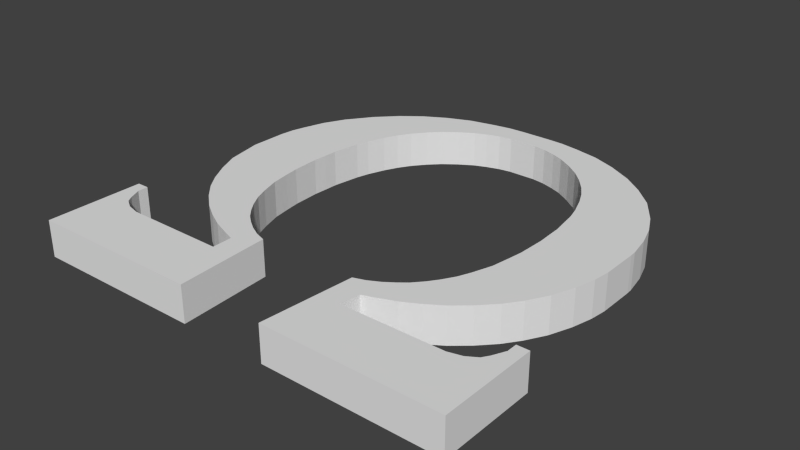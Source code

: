 # Source: Omega.blend  (saved by Blender 2.71.0; exported with 4.5.12 LTS)
import bpy
from mathutils import Matrix  # noqa: F401  (used for matrix-valued properties, if any)

bpy.ops.wm.read_factory_settings(use_empty=True)
scene = bpy.context.scene
scene.name = 'Scene'

# ---- collections
col_collection_1 = bpy.data.collections.new('Collection 1'); scene.collection.children.link(col_collection_1)

# ---- materials (node trees are filled in below, after node groups)
mat_material = bpy.data.materials.new('Material')
mat_material.alpha_threshold = 0.0
mat_material.use_transparent_shadow = False
mat_material.roughness = 0.5
mat_material.line_color = (0.0, 0.0, 0.0, 1.0)

# ---- material node trees

# ---- world
world_world = bpy.data.worlds.new('World'); scene.world = world_world
world_world.color = (0.05088, 0.05088, 0.05088)
world_world.use_sun_shadow = False
world_world.sun_shadow_jitter_overblur = 0.0
world_world.cycles.sampling_method = 'MANUAL'
world_world.cycles.sample_map_resolution = 256

# ---- meshes
me_plane = bpy.data.meshes.new('Plane')
me_plane.from_pydata([(0.8572, 2.307, 0.05), (0.1486, 2.417, 0.05), (0.5598, 2.373, 0.05), (0.3386, 2.409, 0.05), (1.138, 2.192, 0.05), (1.425, 2.031, 0.05), (1.658, 1.851, 0.05), (1.891, 1.621, 0.05), (2.096, 1.314, 0.05), (2.208, 1.08, 0.05), (2.284, 0.8353, 0.05), (2.33, 0.5755, 0.05), (2.334, 0.5025, 0.05), (2.334, 0.5025, 0.05), (2.334, 0.06654, 0.05), (2.31, -0.1301, 0.05), (2.251, -0.3694, 0.05), (2.154, -0.6291, 0.05), (2.025, -0.8573, 0.05), (1.897, -1.034, 0.05), (1.726, -1.213, 0.05), (1.542, -1.369, 0.05), (1.357, -1.49, 0.05), (1.164, -1.594, 0.05), (0.9375, -1.683, 0.05), (0.8206, -1.724, 0.05), (0.7891, -1.961, 0.05), (1.98, -1.956, 0.05), (2.135, -1.917, 0.05), (2.251, -1.845, 0.05), (2.301, -1.767, 0.05), (2.368, -1.623, 0.05), (2.368, -1.5, 0.05), (2.511, -1.5, 0.05), (2.511, -2.649, 0.05), (0.464, -2.643, 0.05), (0.5563, -1.539, 0.05), (0.6899, -1.494, 0.05), (0.8181, -1.427, 0.05), (0.9303, -1.349, 0.05), (1.029, -1.269, 0.05), (1.128, -1.157, 0.05), (1.208, -1.047, 0.05), (1.294, -0.9005, 0.05), (1.355, -0.751, 0.05), (1.43, -0.5213, 0.05), (1.464, -0.3049, 0.05), (1.489, -0.1313, 0.05), (1.494, 0.3548, 0.05), (1.464, 0.6674, 0.05), (1.438, 0.841, 0.05), (1.398, 0.9932, 0.05), (1.323, 1.199, 0.05), (1.248, 1.359, 0.05), (1.157, 1.506, 0.05), (1.032, 1.661, 0.05), (0.9036, 1.789, 0.05), (0.746, 1.909, 0.05), (0.575, 2.014, 0.05), (0.4388, 2.07, 0.05), (0.2839, 2.118, 0.05), (0.1316, 2.142, 0.05), (1.488, 0.513, 0.05), (1.502, 0.1915, 0.05), (-0.9284, 2.309, 0.05), (-0.2198, 2.418, 0.05), (-0.631, 2.374, 0.05), (-0.4099, 2.411, 0.05), (-1.21, 2.194, 0.05), (-1.47, 2.046, 0.05), (-1.702, 1.866, 0.05), (-1.932, 1.633, 0.05), (-2.151, 1.336, 0.05), (-2.279, 1.082, 0.05), (-2.355, 0.837, 0.05), (-2.401, 0.6671, 0.05), (-2.419, 0.5042, 0.05), (-2.426, 0.06823, 0.05), (-2.342, -0.3677, 0.05), (-2.226, -0.6274, 0.05), (-2.096, -0.8556, 0.05), (-1.968, -1.032, 0.05), (-1.797, -1.212, 0.05), (-1.613, -1.368, 0.05), (-1.428, -1.488, 0.05), (-1.235, -1.592, 0.05), (-1.009, -1.681, 0.05), (-0.8918, -1.722, 0.05), (-0.8878, -1.959, 0.05), (-2.079, -1.954, 0.05), (-2.234, -1.915, 0.05), (-2.35, -1.843, 0.05), (-2.4, -1.766, 0.05), (-2.466, -1.621, 0.05), (-2.467, -1.498, 0.05), (-2.61, -1.498, 0.05), (-2.61, -2.648, 0.05), (-0.5627, -2.641, 0.05), (-0.6275, -1.537, 0.05), (-0.7611, -1.492, 0.05), (-0.8893, -1.425, 0.05), (-1.001, -1.348, 0.05), (-1.1, -1.267, 0.05), (-1.199, -1.155, 0.05), (-1.279, -1.046, 0.05), (-1.365, -0.8989, 0.05), (-1.426, -0.7493, 0.05), (-1.501, -0.5196, 0.05), (-1.536, -0.3032, 0.05), (-1.56, -0.1296, 0.05), (-1.565, 0.3565, 0.05), (-1.536, 0.669, 0.05), (-1.509, 0.8427, 0.05), (-1.469, 0.9949, 0.05), (-1.394, 1.201, 0.05), (-1.319, 1.361, 0.05), (-1.229, 1.508, 0.05), (-1.103, 1.663, 0.05), (-0.9748, 1.791, 0.05), (-0.8172, 1.911, 0.05), (-0.6462, 2.015, 0.05), (-0.51, 2.071, 0.05), (-0.3551, 2.119, 0.05), (-0.2028, 2.143, 0.05), (-1.56, 0.5146, 0.05), (-1.574, 0.1932, 0.05), (0.8572, 2.307, -0.05), (0.1486, 2.417, -0.05), (0.5598, 2.373, -0.05), (0.3386, 2.409, -0.05), (1.138, 2.192, -0.05), (1.425, 2.031, -0.05), (1.658, 1.851, -0.05), (1.891, 1.621, -0.05), (2.096, 1.314, -0.05), (2.208, 1.08, -0.05), (2.284, 0.8353, -0.05), (2.33, 0.5755, -0.05), (2.334, 0.5025, -0.05), (2.334, 0.5025, -0.05), (2.334, 0.06654, -0.05), (2.31, -0.1301, -0.05), (2.251, -0.3694, -0.05), (2.154, -0.6291, -0.05), (2.025, -0.8573, -0.05), (1.897, -1.034, -0.05), (1.726, -1.213, -0.05), (1.542, -1.369, -0.05), (1.357, -1.49, -0.05), (1.164, -1.594, -0.05), (0.9375, -1.683, -0.05), (0.8206, -1.724, -0.05), (0.7891, -1.961, -0.05), (1.98, -1.956, -0.05), (2.135, -1.917, -0.05), (2.251, -1.845, -0.05), (2.301, -1.767, -0.05), (2.368, -1.623, -0.05), (2.368, -1.5, -0.05), (2.511, -1.5, -0.05), (2.511, -2.649, -0.05), (0.464, -2.643, -0.05), (0.5563, -1.539, -0.05), (0.6899, -1.494, -0.05), (0.8181, -1.427, -0.05), (0.9303, -1.349, -0.05), (1.029, -1.269, -0.05), (1.128, -1.157, -0.05), (1.208, -1.047, -0.05), (1.294, -0.9005, -0.05), (1.355, -0.751, -0.05), (1.43, -0.5213, -0.05), (1.464, -0.3049, -0.05), (1.489, -0.1313, -0.05), (1.494, 0.3548, -0.05), (1.464, 0.6674, -0.05), (1.438, 0.841, -0.05), (1.398, 0.9932, -0.05), (1.323, 1.199, -0.05), (1.248, 1.359, -0.05), (1.157, 1.506, -0.05), (1.032, 1.661, -0.05), (0.9036, 1.789, -0.05), (0.746, 1.909, -0.05), (0.575, 2.014, -0.05), (0.4388, 2.07, -0.05), (0.2839, 2.118, -0.05), (0.1316, 2.142, -0.05), (1.488, 0.513, -0.05), (1.502, 0.1915, -0.05), (-0.9284, 2.309, -0.05), (-0.2198, 2.418, -0.05), (-0.631, 2.374, -0.05), (-0.4099, 2.411, -0.05), (-1.21, 2.194, -0.05), (-1.47, 2.046, -0.05), (-1.702, 1.866, -0.05), (-1.932, 1.633, -0.05), (-2.151, 1.336, -0.05), (-2.279, 1.082, -0.05), (-2.355, 0.837, -0.05), (-2.401, 0.6671, -0.05), (-2.419, 0.5042, -0.05), (-2.426, 0.06823, -0.05), (-2.342, -0.3677, -0.05), (-2.226, -0.6274, -0.05), (-2.096, -0.8556, -0.05), (-1.968, -1.032, -0.05), (-1.797, -1.212, -0.05), (-1.613, -1.368, -0.05), (-1.428, -1.488, -0.05), (-1.235, -1.592, -0.05), (-1.009, -1.681, -0.05), (-0.8918, -1.722, -0.05), (-0.8878, -1.959, -0.05), (-2.079, -1.954, -0.05), (-2.234, -1.915, -0.05), (-2.35, -1.843, -0.05), (-2.4, -1.766, -0.05), (-2.466, -1.621, -0.05), (-2.467, -1.498, -0.05), (-2.61, -1.498, -0.05), (-2.61, -2.648, -0.05), (-0.5627, -2.641, -0.05), (-0.6275, -1.537, -0.05), (-0.7611, -1.492, -0.05), (-0.8893, -1.425, -0.05), (-1.001, -1.348, -0.05), (-1.1, -1.267, -0.05), (-1.199, -1.155, -0.05), (-1.279, -1.046, -0.05), (-1.365, -0.8989, -0.05), (-1.426, -0.7493, -0.05), (-1.501, -0.5196, -0.05), (-1.536, -0.3032, -0.05), (-1.56, -0.1296, -0.05), (-1.565, 0.3565, -0.05), (-1.536, 0.669, -0.05), (-1.509, 0.8427, -0.05), (-1.469, 0.9949, -0.05), (-1.394, 1.201, -0.05), (-1.319, 1.361, -0.05), (-1.229, 1.508, -0.05), (-1.103, 1.663, -0.05), (-0.9748, 1.791, -0.05), (-0.8172, 1.911, -0.05), (-0.6462, 2.015, -0.05), (-0.51, 2.071, -0.05), (-0.3551, 2.119, -0.05), (-0.2028, 2.143, -0.05), (-1.56, 0.5146, -0.05), (-1.574, 0.1932, -0.05)], [], [(0, 2, 3, 1, 65, 67, 66, 64, 68, 69, 70, 71, 72, 73, 74, 75, 76, 77, 78, 79, 80, 81, 82, 83, 84, 85, 86, 87, 88, 89, 90, 91, 92, 93, 94, 95, 96, 97, 98, 99, 100, 101, 102, 103, 104, 105, 106, 107, 108, 109, 125, 110, 124, 111, 112, 113, 114, 115, 116, 117, 118, 119, 120, 121, 122, 123, 61, 60, 59, 58, 57, 56, 55, 54, 53, 52, 51, 50, 49, 62, 48, 63, 47, 46, 45, 44, 43, 42, 41, 40, 39, 38, 37, 36, 35, 34, 33, 32, 31, 30, 29, 28, 27, 26, 25, 24, 23, 22, 21, 20, 19, 18, 17, 16, 15, 14, 13, 12, 11, 10, 9, 8, 7, 6, 5, 4), (130, 131, 132, 133, 134, 135, 136, 137, 138, 139, 140, 141, 142, 143, 144, 145, 146, 147, 148, 149, 150, 151, 152, 153, 154, 155, 156, 157, 158, 159, 160, 161, 162, 163, 164, 165, 166, 167, 168, 169, 170, 171, 172, 173, 189, 174, 188, 175, 176, 177, 178, 179, 180, 181, 182, 183, 184, 185, 186, 187, 249, 248, 247, 246, 245, 244, 243, 242, 241, 240, 239, 238, 237, 250, 236, 251, 235, 234, 233, 232, 231, 230, 229, 228, 227, 226, 225, 224, 223, 222, 221, 220, 219, 218, 217, 216, 215, 214, 213, 212, 211, 210, 209, 208, 207, 206, 205, 204, 203, 202, 201, 200, 199, 198, 197, 196, 195, 194, 190, 192, 193, 191, 127, 129, 128, 126), (2, 0, 126, 128), (1, 3, 129, 127), (3, 2, 128, 129), (0, 4, 130, 126), (4, 5, 131, 130), (5, 6, 132, 131), (6, 7, 133, 132), (7, 8, 134, 133), (8, 9, 135, 134), (9, 10, 136, 135), (10, 11, 137, 136), (11, 12, 138, 137), (12, 13, 139, 138), (13, 14, 140, 139), (14, 15, 141, 140), (15, 16, 142, 141), (16, 17, 143, 142), (17, 18, 144, 143), (18, 19, 145, 144), (19, 20, 146, 145), (20, 21, 147, 146), (21, 22, 148, 147), (22, 23, 149, 148), (23, 24, 150, 149), (24, 25, 151, 150), (25, 26, 152, 151), (26, 27, 153, 152), (27, 28, 154, 153), (28, 29, 155, 154), (29, 30, 156, 155), (30, 31, 157, 156), (31, 32, 158, 157), (32, 33, 159, 158), (33, 34, 160, 159), (34, 35, 161, 160), (35, 36, 162, 161), (36, 37, 163, 162), (37, 38, 164, 163), (38, 39, 165, 164), (39, 40, 166, 165), (40, 41, 167, 166), (41, 42, 168, 167), (42, 43, 169, 168), (43, 44, 170, 169), (44, 45, 171, 170), (45, 46, 172, 171), (46, 47, 173, 172), (63, 48, 174, 189), (62, 49, 175, 188), (49, 50, 176, 175), (50, 51, 177, 176), (51, 52, 178, 177), (52, 53, 179, 178), (53, 54, 180, 179), (54, 55, 181, 180), (55, 56, 182, 181), (56, 57, 183, 182), (57, 58, 184, 183), (58, 59, 185, 184), (59, 60, 186, 185), (60, 61, 187, 186), (48, 62, 188, 174), (47, 63, 189, 173), (65, 1, 127, 191), (64, 66, 192, 190), (67, 65, 191, 193), (66, 67, 193, 192), (68, 64, 190, 194), (69, 68, 194, 195), (70, 69, 195, 196), (71, 70, 196, 197), (72, 71, 197, 198), (73, 72, 198, 199), (74, 73, 199, 200), (75, 74, 200, 201), (76, 75, 201, 202), (61, 123, 249, 187), (77, 76, 202, 203), (78, 77, 203, 204), (79, 78, 204, 205), (80, 79, 205, 206), (81, 80, 206, 207), (82, 81, 207, 208), (83, 82, 208, 209), (84, 83, 209, 210), (85, 84, 210, 211), (86, 85, 211, 212), (87, 86, 212, 213), (88, 87, 213, 214), (89, 88, 214, 215), (90, 89, 215, 216), (91, 90, 216, 217), (92, 91, 217, 218), (93, 92, 218, 219), (94, 93, 219, 220), (95, 94, 220, 221), (96, 95, 221, 222), (97, 96, 222, 223), (98, 97, 223, 224), (99, 98, 224, 225), (100, 99, 225, 226), (101, 100, 226, 227), (102, 101, 227, 228), (103, 102, 228, 229), (104, 103, 229, 230), (105, 104, 230, 231), (106, 105, 231, 232), (107, 106, 232, 233), (108, 107, 233, 234), (109, 108, 234, 235), (110, 125, 251, 236), (111, 124, 250, 237), (112, 111, 237, 238), (113, 112, 238, 239), (114, 113, 239, 240), (115, 114, 240, 241), (116, 115, 241, 242), (117, 116, 242, 243), (118, 117, 243, 244), (119, 118, 244, 245), (120, 119, 245, 246), (121, 120, 246, 247), (122, 121, 247, 248), (123, 122, 248, 249), (124, 110, 236, 250), (125, 109, 235, 251)])
me_plane.materials.append(mat_material)
me_plane.use_remesh_preserve_volume = False
me_plane.use_remesh_preserve_attributes = False
me_plane.use_mirror_vertex_groups = False
me_plane.update()

# ---- objects
ob_omega = bpy.data.objects.new('Omega', me_plane)

# ---- transforms, parenting, visibility, modifiers, constraints
ob_omega.location = (-3.445, 0.266, -0.05)
ob_omega.scale = (0.235, 0.235, 1.0)
ob_omega.lineart.crease_threshold = 0.0

# ---- collection membership
col_collection_1.objects.link(ob_omega)

# ---- scene / render settings (as saved in the file)
scene.frame_start = 1; scene.frame_end = 250; scene.frame_set(1)
scene.render.engine = 'BLENDER_EEVEE_NEXT'
scene.render.resolution_percentage = 50
scene.render.dither_intensity = 0.0
scene.cycles.use_denoising = False
scene.cycles.samples = 10
scene.cycles.sampling_pattern = 'TABULATED_SOBOL'
scene.cycles.light_sampling_threshold = 0.0
scene.cycles.use_adaptive_sampling = False
scene.cycles.use_light_tree = False
scene.cycles.blur_glossy = 0.0
scene.cycles.volume_bounces = 1
scene.cycles.pixel_filter_type = 'GAUSSIAN'
scene.cycles.sample_clamp_indirect = 0.0
scene.view_settings.view_transform = 'Standard'
bpy.context.view_layer.update()

# ---- added for rendering (the .blend has no active camera and no usable light): camera, sun
cam_auto = bpy.data.cameras.new('AutoCamera')
cam_auto.lens = 50.0
cam_auto.sensor_width = 36.0
cam_auto.clip_end = 1000.0
ob_auto_camera = bpy.data.objects.new('AutoCamera', cam_auto)
scene.collection.objects.link(ob_auto_camera)
ob_auto_camera.location = (-1.88728, -1.64463, 1.20564)
ob_auto_camera.rotation_euler = (1.09748, -7.21219e-08, 0.694738)
scene.camera = ob_auto_camera
light_auto_sun = bpy.data.lights.new('AutoSun', 'SUN')
light_auto_sun.energy = 3.0
light_auto_sun.angle = 0.0523599
ob_auto_sun = bpy.data.objects.new('AutoSun', light_auto_sun)
scene.collection.objects.link(ob_auto_sun)
ob_auto_sun.rotation_euler = (0.872665, 0.174533, 0.523599)
bpy.context.view_layer.update()
